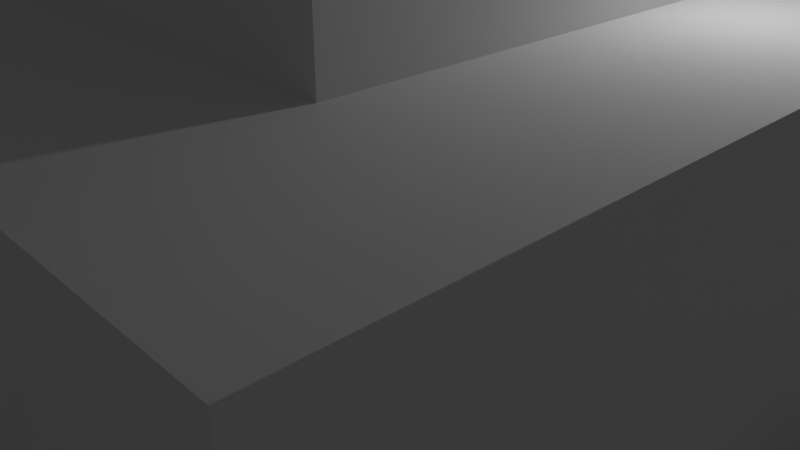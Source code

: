 # Source: testsurface.blend  (saved by Blender 2.79.0; exported with 4.5.12 LTS)
import bpy
from mathutils import Matrix  # noqa: F401  (used for matrix-valued properties, if any)

bpy.ops.wm.read_factory_settings(use_empty=True)
scene = bpy.context.scene
scene.name = 'Scene'

# ---- collections
col_collection_1 = bpy.data.collections.new('Collection 1'); scene.collection.children.link(col_collection_1)

# ---- world
world_world = bpy.data.worlds.new('World'); scene.world = world_world
world_world.color = (0.05088, 0.05088, 0.05088)
world_world.use_sun_shadow = False
world_world.sun_shadow_jitter_overblur = 0.0
world_world.cycles.sampling_method = 'MANUAL'

# ---- cameras
cam_camera = bpy.data.cameras.new('Camera')
cam_camera.clip_end = 100.0
cam_camera.lens = 35.0
cam_camera.sensor_width = 32.0
cam_camera.sensor_height = 18.0
cam_camera.ortho_scale = 7.314
cam_camera.dof.focus_distance = 0.0
cam_camera.dof.aperture_fstop = 128.0

# ---- lights
light_lamp = bpy.data.lights.new('Lamp', 'POINT')
light_lamp.transmission_factor = 0.0
light_lamp.cutoff_distance = 30.0
light_lamp.energy = 100.0
light_lamp.shadow_buffer_clip_start = 1.001
light_lamp.shadow_soft_size = 0.1
light_lamp.shadow_maximum_resolution = 0.006
light_lamp.use_absolute_resolution = True

# ---- meshes
me_plane = bpy.data.meshes.new('Plane')
me_plane.from_pydata([(-1.0, -1.0, 0.0), (1.0, -1.0, 0.0), (-1.0, 1.0, 0.0), (1.0, 1.0, 0.0), (-1.0, 0.8182, 0.0), (-1.0, 0.6364, 0.0), (-1.0, 0.4545, 0.0), (-1.0, 0.2727, 0.0), (-1.0, 0.09091, 0.0), (-1.0, -0.09091, 0.0), (-1.0, -0.2727, 0.0), (-1.0, -0.4545, 0.0), (-1.0, -0.6364, 0.0), (-1.0, -0.8182, 0.0), (-0.8182, -1.0, 0.0), (-0.6364, -1.0, 0.0), (-0.4545, -1.0, 0.0), (-0.2727, -1.0, 0.0), (-0.09091, -1.0, 0.0), (0.09091, -1.0, 0.0), (0.2727, -1.0, 0.0), (0.4545, -1.0, 0.0), (0.6364, -1.0, 0.0), (0.8182, -1.0, 0.0), (1.0, -0.8182, 0.0), (1.0, -0.6364, 0.0), (1.0, -0.4545, 0.0), (1.0, -0.2727, 0.0), (1.0, -0.09091, 0.0), (1.0, 0.09091, 0.0), (1.0, 0.2727, 0.0), (1.0, 0.4545, 0.0), (1.0, 0.6364, 0.0), (1.0, 0.8182, 0.0), (0.8182, 1.0, 0.0), (0.6364, 1.0, 0.0), (0.4545, 1.0, 0.0), (0.2727, 1.0, 0.0), (0.09091, 1.0, 0.0), (-0.09091, 1.0, 0.0), (-0.2727, 1.0, 0.0), (-0.4545, 1.0, 0.0), (-0.6364, 1.0, 0.0), (-0.8182, 1.0, 0.0), (-0.8182, -0.8182, 0.0), (-0.8182, -0.6364, 0.0), (-0.8182, -0.4545, 0.0), (-0.8182, -0.2727, 0.0), (-0.8182, -0.09091, 0.0), (-0.8182, 0.09091, 0.0), (-0.8182, 0.2727, 0.0), (-0.8182, 0.4545, 0.0), (-0.8182, 0.6364, 0.0), (-0.8182, 0.8182, 0.0), (-0.6364, -0.8182, 0.0), (-0.6364, -0.6364, 0.0), (-0.6364, -0.4545, 0.0), (-0.6364, -0.2727, 0.0), (-0.6364, -0.09091, 0.0), (-0.6364, 0.09091, 0.0), (-0.6364, 0.2727, 0.0), (-0.6364, 0.4545, 0.0), (-0.6364, 0.6364, 0.0), (-0.6364, 0.8182, 0.0), (-0.4545, -0.8182, 0.0), (-0.4545, -0.6364, 0.0), (-0.4545, -0.4545, 0.0), (-0.4545, -0.2727, 0.0), (-0.4545, -0.09091, 0.0), (-0.4545, 0.09091, 0.0), (-0.4545, 0.2727, 0.0), (-0.4545, 0.4545, 0.0), (-0.4545, 0.6364, 0.0), (-0.4545, 0.8182, 0.0), (-0.2727, -0.8182, 0.0), (-0.2727, -0.6364, 0.0), (-0.2727, -0.4545, 0.0), (0.2727, 0.2727, 0.5662), (0.2727, 0.09091, 0.5662), (0.2727, -0.09091, 0.5662), (0.2727, -0.2727, 0.5662), (-0.2727, 0.4545, 0.0), (-0.2727, 0.6364, 0.0), (-0.2727, 0.8182, 0.0), (-0.09091, -0.8182, 0.0), (-0.09091, -0.6364, 0.0), (-0.09091, -0.4545, 0.0), (0.09091, 0.2727, 0.5662), (0.09091, 0.09091, 0.5662), (0.09091, -0.09091, 0.5662), (0.09091, -0.2727, 0.5662), (-0.09091, 0.4545, 0.0), (-0.09091, 0.6364, 0.0), (-0.09091, 0.8182, 0.0), (0.09091, -0.8182, 0.0), (0.09091, -0.6364, 0.0), (0.09091, -0.4545, 0.0), (-0.09091, 0.2727, 0.5662), (-0.09091, 0.09091, 0.5662), (-0.09091, -0.09091, 0.5662), (-0.09091, -0.2727, 0.5662), (0.09091, 0.4545, 0.0), (0.09091, 0.6364, 0.0), (0.09091, 0.8182, 0.0), (0.2727, -0.8182, 0.0), (0.2727, -0.6364, 0.0), (0.2727, -0.4545, 0.0), (-0.2727, 0.2727, 0.5662), (-0.2727, 0.09091, 0.5662), (-0.2727, -0.09091, 0.5662), (-0.2727, -0.2727, 0.5662), (0.2727, 0.4545, 0.0), (0.2727, 0.6364, 0.0), (0.2727, 0.8182, 0.0), (0.4545, -0.8182, 0.0), (0.4545, -0.6364, 0.0), (0.4545, -0.4545, 0.0), (0.4545, -0.2727, 0.0), (0.4545, -0.09091, 0.0), (0.4545, 0.09091, 0.0), (0.4545, 0.2727, 0.0), (0.4545, 0.4545, 0.0), (0.4545, 0.6364, 0.0), (0.4545, 0.8182, 0.0), (0.6364, -0.8182, 0.0), (0.6364, -0.6364, 0.0), (0.6364, -0.4545, 0.0), (0.6364, -0.2727, 0.0), (0.6364, -0.09091, 0.0), (0.6364, 0.09091, 0.0), (0.6364, 0.2727, 0.0), (0.6364, 0.4545, 0.0), (0.6364, 0.6364, 0.0), (0.6364, 0.8182, 0.0), (0.8182, -0.8182, 0.0), (0.8182, -0.6364, 0.0), (0.8182, -0.4545, 0.0), (0.8182, -0.2727, 0.0), (0.8182, -0.09091, 0.0), (0.8182, 0.09091, 0.0), (0.8182, 0.2727, 0.0), (0.8182, 0.4545, 0.0), (0.8182, 0.6364, 0.0), (0.8182, 0.8182, 0.0), (-0.4545, -0.4545, 0.2996), (-0.4545, -0.2727, 0.2996), (-0.4545, -0.09091, 0.2996), (-0.4545, 0.09091, 0.2996), (-0.4545, 0.2727, 0.2996), (-0.4545, 0.4545, 0.2996), (-0.2727, -0.4545, 0.2996), (-0.2727, -0.2727, 0.2996), (-0.2727, -0.09091, 0.2996), (-0.2727, 0.09091, 0.2996), (-0.2727, 0.2727, 0.2996), (-0.2727, 0.4545, 0.2996), (-0.09091, -0.4545, 0.2996), (-0.09091, -0.2727, 0.2996), (-0.09091, -0.09091, 0.8349), (0.09091, -0.09091, 0.8349), (-0.09091, 0.2727, 0.2996), (-0.09091, 0.4545, 0.2996), (0.09091, -0.4545, 0.2996), (0.09091, -0.2727, 0.2996), (-0.09091, 0.09091, 0.8349), (0.09091, 0.09091, 0.8349), (0.09091, 0.2727, 0.2996), (0.09091, 0.4545, 0.2996), (0.2727, -0.4545, 0.2996), (0.2727, -0.2727, 0.2996), (0.2727, -0.09091, 0.2996), (0.2727, 0.09091, 0.2996), (0.2727, 0.2727, 0.2996), (0.2727, 0.4545, 0.2996), (0.4545, -0.4545, 0.2996), (0.4545, -0.2727, 0.2996), (0.4545, -0.09091, 0.2996), (0.4545, 0.09091, 0.2996), (0.4545, 0.2727, 0.2996), (0.4545, 0.4545, 0.2996), (0.8182, -1.0, 1.254), (1.0, -1.0, 1.254), (1.0, -0.8182, 1.254), (0.8182, -0.8182, 1.254)], [], [(143, 33, 3, 34), (4, 53, 43, 2), (53, 63, 42, 43), (63, 73, 41, 42), (73, 83, 40, 41), (83, 93, 39, 40), (93, 103, 38, 39), (103, 113, 37, 38), (113, 123, 36, 37), (123, 133, 35, 36), (133, 143, 34, 35), (0, 14, 44, 13), (13, 44, 45, 12), (12, 45, 46, 11), (11, 46, 47, 10), (10, 47, 48, 9), (9, 48, 49, 8), (8, 49, 50, 7), (7, 50, 51, 6), (6, 51, 52, 5), (5, 52, 53, 4), (14, 15, 54, 44), (44, 54, 55, 45), (45, 55, 56, 46), (46, 56, 57, 47), (47, 57, 58, 48), (48, 58, 59, 49), (49, 59, 60, 50), (50, 60, 61, 51), (51, 61, 62, 52), (52, 62, 63, 53), (15, 16, 64, 54), (54, 64, 65, 55), (55, 65, 66, 56), (56, 66, 67, 57), (57, 67, 68, 58), (58, 68, 69, 59), (59, 69, 70, 60), (60, 70, 71, 61), (61, 71, 72, 62), (62, 72, 73, 63), (16, 17, 74, 64), (64, 74, 75, 65), (65, 75, 76, 66), (99, 89, 159, 158), (100, 90, 89, 99), (108, 98, 97, 107), (109, 99, 98, 108), (110, 100, 99, 109), (71, 81, 82, 72), (72, 82, 83, 73), (17, 18, 84, 74), (74, 84, 85, 75), (75, 85, 86, 76), (119, 120, 178, 177), (121, 111, 173, 179), (96, 106, 168, 162), (118, 119, 177, 176), (91, 81, 155, 161), (81, 91, 92, 82), (82, 92, 93, 83), (18, 19, 94, 84), (84, 94, 95, 85), (85, 95, 96, 86), (66, 76, 150, 144), (117, 118, 176, 175), (71, 70, 148, 149), (116, 117, 175, 174), (70, 69, 147, 148), (91, 101, 102, 92), (92, 102, 103, 93), (19, 20, 104, 94), (94, 104, 105, 95), (95, 105, 106, 96), (111, 101, 167, 173), (86, 96, 162, 156), (81, 71, 149, 155), (69, 68, 146, 147), (68, 67, 145, 146), (101, 111, 112, 102), (102, 112, 113, 103), (20, 21, 114, 104), (104, 114, 115, 105), (105, 115, 116, 106), (106, 116, 174, 168), (101, 91, 161, 167), (76, 86, 156, 150), (67, 66, 144, 145), (120, 121, 179, 178), (111, 121, 122, 112), (112, 122, 123, 113), (21, 22, 124, 114), (114, 124, 125, 115), (115, 125, 126, 116), (116, 126, 127, 117), (117, 127, 128, 118), (118, 128, 129, 119), (119, 129, 130, 120), (120, 130, 131, 121), (121, 131, 132, 122), (122, 132, 133, 123), (22, 23, 134, 124), (124, 134, 135, 125), (125, 135, 136, 126), (126, 136, 137, 127), (127, 137, 138, 128), (128, 138, 139, 129), (129, 139, 140, 130), (130, 140, 141, 131), (131, 141, 142, 132), (132, 142, 143, 133), (1, 24, 182, 181), (134, 24, 25, 135), (135, 25, 26, 136), (136, 26, 27, 137), (137, 27, 28, 138), (138, 28, 29, 139), (139, 29, 30, 140), (140, 30, 31, 141), (141, 31, 32, 142), (142, 32, 33, 143), (144, 150, 151, 145), (145, 151, 152, 146), (146, 152, 153, 147), (147, 153, 154, 148), (148, 154, 155, 149), (150, 156, 157, 151), (153, 152, 109, 108), (151, 157, 100, 110), (152, 151, 110, 109), (154, 160, 161, 155), (156, 162, 163, 157), (160, 154, 107, 97), (171, 172, 77, 78), (157, 163, 90, 100), (160, 166, 167, 161), (162, 168, 169, 163), (166, 160, 97, 87), (170, 171, 78, 79), (163, 169, 80, 90), (166, 172, 173, 167), (168, 174, 175, 169), (169, 175, 176, 170), (170, 176, 177, 171), (171, 177, 178, 172), (172, 178, 179, 173), (98, 88, 87, 97), (90, 80, 79, 89), (89, 79, 78, 88), (88, 78, 77, 87), (169, 170, 79, 80), (172, 166, 87, 77), (154, 153, 108, 107), (158, 159, 165, 164), (89, 88, 165, 159), (98, 99, 158, 164), (88, 98, 164, 165), (180, 181, 182, 183), (23, 1, 181, 180), (134, 23, 180, 183), (24, 134, 183, 182)])
me_plane.use_remesh_preserve_volume = False
me_plane.use_remesh_preserve_attributes = False
me_plane.use_mirror_vertex_groups = False
me_plane.update()

# ---- objects
ob_plane = bpy.data.objects.new('Plane', me_plane)
ob_lamp = bpy.data.objects.new('Lamp', light_lamp)
ob_camera = bpy.data.objects.new('Camera', cam_camera)

# ---- transforms, parenting, visibility, modifiers, constraints
ob_plane.location = (0.0, 0.0, 0.0)
ob_plane.scale = (11.88, 11.88, 11.88)
ob_plane.lineart.crease_threshold = 0.0
ob_lamp.location = (4.076, 1.005, 5.904)
ob_lamp.rotation_euler = (0.6503, 0.05522, 1.866)
ob_lamp.lock_rotations_4d = False
ob_lamp.empty_display_type = 'ARROWS'
ob_lamp.color = (0.0, 0.0, 0.0, 0.0)
ob_lamp.lineart.crease_threshold = 0.0
ob_camera.location = (7.481, -6.508, 5.344)
ob_camera.rotation_euler = (1.109, 0.0, 0.8149)
ob_camera.lock_rotations_4d = False
ob_camera.empty_display_type = 'ARROWS'
ob_camera.color = (0.0, 0.0, 0.0, 0.0)
ob_camera.display_type = 'WIRE'
ob_camera.lineart.crease_threshold = 0.0

# ---- collection membership
col_collection_1.objects.link(ob_plane)
col_collection_1.objects.link(ob_lamp)
col_collection_1.objects.link(ob_camera)

# ---- scene / render settings (as saved in the file)
scene.camera = ob_camera
scene.frame_start = 1; scene.frame_end = 250; scene.frame_set(1)
scene.render.engine = 'BLENDER_EEVEE_NEXT'
scene.render.resolution_percentage = 50
scene.render.dither_intensity = 0.0
scene.cycles.use_denoising = False
scene.cycles.samples = 128
scene.cycles.sampling_pattern = 'TABULATED_SOBOL'
scene.cycles.use_adaptive_sampling = False
scene.cycles.use_light_tree = False
scene.cycles.blur_glossy = 0.0
scene.cycles.sample_clamp_indirect = 0.0
scene.view_settings.view_transform = 'Standard'
bpy.context.view_layer.update()
